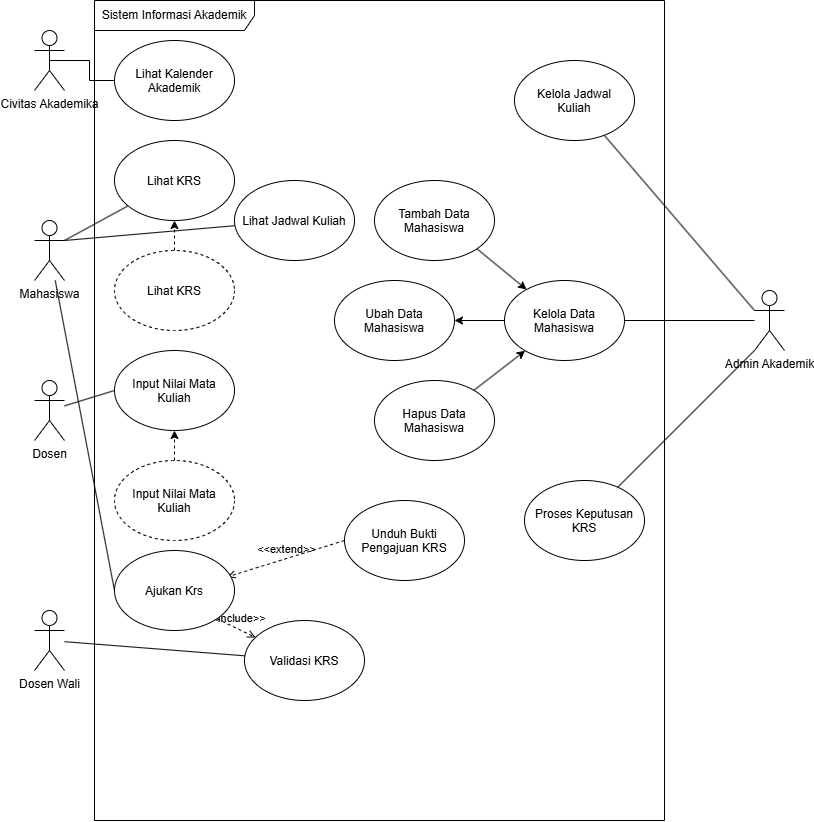

The diagram above was exported from draw.io. Its source (the exported page's mxGraphModel, read from the mxfile embedded in the PNG):
<mxGraphModel dx="1030" dy="626" grid="1" gridSize="10" guides="1" tooltips="1" connect="1" arrows="1" fold="1" page="1" pageScale="1" pageWidth="850" pageHeight="1100" math="0" shadow="0">
  <root>
    <mxCell id="0" />
    <mxCell id="1" parent="0" />
    <mxCell id="8mDISvY8zYS-QhIGtrvm-25" edge="1" parent="1" source="8mDISvY8zYS-QhIGtrvm-1" style="edgeStyle=orthogonalEdgeStyle;shape=wire;rounded=0;orthogonalLoop=1;jettySize=auto;html=1;exitX=0.5;exitY=0.5;exitDx=0;exitDy=0;exitPerimeter=0;entryX=0;entryY=0.5;entryDx=0;entryDy=0;dashed=1;endArrow=none;endFill=0;" target="8mDISvY8zYS-QhIGtrvm-7">
      <mxGeometry relative="1" as="geometry" />
    </mxCell>
    <mxCell id="8mDISvY8zYS-QhIGtrvm-1" parent="1" style="shape=umlActor;verticalLabelPosition=bottom;verticalAlign=top;html=1;" value="Civitas Akademika" vertex="1">
      <mxGeometry height="60" width="30" x="40" y="120" as="geometry" />
    </mxCell>
    <mxCell id="8mDISvY8zYS-QhIGtrvm-28" edge="1" parent="1" source="8mDISvY8zYS-QhIGtrvm-2" style="edgeStyle=none;shape=wire;rounded=0;orthogonalLoop=1;jettySize=auto;html=1;exitX=1;exitY=0.3333333333333333;exitDx=0;exitDy=0;exitPerimeter=0;dashed=1;endArrow=none;endFill=0;" target="8mDISvY8zYS-QhIGtrvm-13">
      <mxGeometry relative="1" as="geometry" />
    </mxCell>
    <mxCell id="8mDISvY8zYS-QhIGtrvm-33" edge="1" parent="1" source="8mDISvY8zYS-QhIGtrvm-2" style="edgeStyle=none;shape=wire;rounded=0;orthogonalLoop=1;jettySize=auto;html=1;exitX=1;exitY=0.3333333333333333;exitDx=0;exitDy=0;exitPerimeter=0;dashed=1;endArrow=none;endFill=0;" target="8mDISvY8zYS-QhIGtrvm-12">
      <mxGeometry relative="1" as="geometry" />
    </mxCell>
    <mxCell id="8mDISvY8zYS-QhIGtrvm-34" edge="1" parent="1" source="8mDISvY8zYS-QhIGtrvm-2" style="edgeStyle=none;shape=wire;rounded=0;orthogonalLoop=1;jettySize=auto;html=1;entryX=0;entryY=0.5;entryDx=0;entryDy=0;dashed=1;endArrow=none;endFill=0;" target="8mDISvY8zYS-QhIGtrvm-20">
      <mxGeometry relative="1" as="geometry" />
    </mxCell>
    <mxCell id="8mDISvY8zYS-QhIGtrvm-2" parent="1" style="shape=umlActor;verticalLabelPosition=bottom;verticalAlign=top;html=1;" value="Mahasiswa" vertex="1">
      <mxGeometry height="60" width="30" x="40" y="310" as="geometry" />
    </mxCell>
    <mxCell id="8mDISvY8zYS-QhIGtrvm-32" edge="1" parent="1" source="8mDISvY8zYS-QhIGtrvm-3" style="edgeStyle=none;shape=wire;rounded=0;orthogonalLoop=1;jettySize=auto;html=1;entryX=0;entryY=0.5;entryDx=0;entryDy=0;dashed=1;endArrow=none;endFill=0;" target="8mDISvY8zYS-QhIGtrvm-19">
      <mxGeometry relative="1" as="geometry" />
    </mxCell>
    <mxCell id="8mDISvY8zYS-QhIGtrvm-3" parent="1" style="shape=umlActor;verticalLabelPosition=bottom;verticalAlign=top;html=1;" value="Dosen" vertex="1">
      <mxGeometry height="60" width="30" x="40" y="470" as="geometry" />
    </mxCell>
    <mxCell id="8mDISvY8zYS-QhIGtrvm-31" edge="1" parent="1" source="8mDISvY8zYS-QhIGtrvm-4" style="edgeStyle=none;shape=wire;rounded=0;orthogonalLoop=1;jettySize=auto;html=1;dashed=1;endArrow=none;endFill=0;" target="8mDISvY8zYS-QhIGtrvm-21">
      <mxGeometry relative="1" as="geometry" />
    </mxCell>
    <mxCell id="8mDISvY8zYS-QhIGtrvm-4" parent="1" style="shape=umlActor;verticalLabelPosition=bottom;verticalAlign=top;html=1;" value="Dosen Wali" vertex="1">
      <mxGeometry height="60" width="30" x="40" y="700" as="geometry" />
    </mxCell>
    <mxCell id="8mDISvY8zYS-QhIGtrvm-38" edge="1" parent="1" source="8mDISvY8zYS-QhIGtrvm-5" style="edgeStyle=none;shape=wire;rounded=0;orthogonalLoop=1;jettySize=auto;html=1;exitX=0;exitY=0.3333333333333333;exitDx=0;exitDy=0;exitPerimeter=0;dashed=1;endArrow=none;endFill=0;" target="8mDISvY8zYS-QhIGtrvm-14">
      <mxGeometry relative="1" as="geometry" />
    </mxCell>
    <mxCell id="8mDISvY8zYS-QhIGtrvm-39" edge="1" parent="1" source="8mDISvY8zYS-QhIGtrvm-5" style="edgeStyle=none;shape=wire;rounded=0;orthogonalLoop=1;jettySize=auto;html=1;entryX=1;entryY=0.5;entryDx=0;entryDy=0;dashed=1;endArrow=none;endFill=0;" target="8mDISvY8zYS-QhIGtrvm-18">
      <mxGeometry relative="1" as="geometry" />
    </mxCell>
    <mxCell id="8mDISvY8zYS-QhIGtrvm-40" edge="1" parent="1" source="8mDISvY8zYS-QhIGtrvm-5" style="edgeStyle=none;shape=wire;rounded=0;orthogonalLoop=1;jettySize=auto;html=1;exitX=0;exitY=1;exitDx=0;exitDy=0;exitPerimeter=0;dashed=1;endArrow=none;endFill=0;" target="8mDISvY8zYS-QhIGtrvm-23">
      <mxGeometry relative="1" as="geometry" />
    </mxCell>
    <mxCell id="8mDISvY8zYS-QhIGtrvm-5" parent="1" style="shape=umlActor;verticalLabelPosition=bottom;verticalAlign=top;html=1;" value="Admin Akademik" vertex="1">
      <mxGeometry height="60" width="30" x="760" y="380" as="geometry" />
    </mxCell>
    <mxCell id="8mDISvY8zYS-QhIGtrvm-6" parent="1" style="shape=umlFrame;whiteSpace=wrap;html=1;pointerEvents=0;recursiveResize=0;container=1;collapsible=0;width=160;" value="Sistem Informasi Akademik" vertex="1">
      <mxGeometry height="820" width="570" x="100" y="90" as="geometry" />
    </mxCell>
    <mxCell id="8mDISvY8zYS-QhIGtrvm-10" edge="1" parent="8mDISvY8zYS-QhIGtrvm-6" source="8mDISvY8zYS-QhIGtrvm-22" style="html=1;verticalAlign=bottom;labelBackgroundColor=none;endArrow=open;endFill=0;dashed=1;rounded=0;exitX=0;exitY=0.5;exitDx=0;exitDy=0;entryX=0.94;entryY=0.33;entryDx=0;entryDy=0;entryPerimeter=0;" target="8mDISvY8zYS-QhIGtrvm-20" value="&amp;lt;&amp;lt;extend&amp;gt;&amp;gt;">
      <mxGeometry relative="1" width="160" as="geometry">
        <mxPoint x="550" y="580" as="sourcePoint" />
        <mxPoint x="710" y="580" as="targetPoint" />
      </mxGeometry>
    </mxCell>
    <mxCell id="8mDISvY8zYS-QhIGtrvm-11" edge="1" parent="8mDISvY8zYS-QhIGtrvm-6" source="8mDISvY8zYS-QhIGtrvm-20" style="html=1;verticalAlign=bottom;labelBackgroundColor=none;endArrow=open;endFill=0;dashed=1;rounded=0;exitX=1;exitY=1;exitDx=0;exitDy=0;" target="8mDISvY8zYS-QhIGtrvm-21" value="&amp;lt;&amp;lt;include&amp;gt;&amp;gt;">
      <mxGeometry relative="1" width="160" as="geometry">
        <mxPoint x="540" y="630" as="sourcePoint" />
        <mxPoint x="700" y="630" as="targetPoint" />
      </mxGeometry>
    </mxCell>
    <mxCell id="8mDISvY8zYS-QhIGtrvm-7" parent="8mDISvY8zYS-QhIGtrvm-6" style="ellipse;whiteSpace=wrap;html=1;shapeInside=1;" value="Lihat Kalender Akademik" vertex="1">
      <mxGeometry height="80" width="120" x="20" y="40" as="geometry" />
    </mxCell>
    <mxCell id="8mDISvY8zYS-QhIGtrvm-13" parent="8mDISvY8zYS-QhIGtrvm-6" style="ellipse;whiteSpace=wrap;html=1;shapeInside=1;" value="Lihat Jadwal Kuliah" vertex="1">
      <mxGeometry height="80" width="120" x="140" y="180" as="geometry" />
    </mxCell>
    <mxCell id="8mDISvY8zYS-QhIGtrvm-14" parent="8mDISvY8zYS-QhIGtrvm-6" style="ellipse;whiteSpace=wrap;html=1;shapeInside=1;" value="Kelola Jadwal Kuliah" vertex="1">
      <mxGeometry height="80" width="120" x="420" y="60" as="geometry" />
    </mxCell>
    <mxCell id="8mDISvY8zYS-QhIGtrvm-35" edge="1" parent="8mDISvY8zYS-QhIGtrvm-6" source="8mDISvY8zYS-QhIGtrvm-15" style="edgeStyle=none;shape=wire;rounded=0;orthogonalLoop=1;jettySize=auto;html=1;exitX=1;exitY=1;exitDx=0;exitDy=0;dashed=1;" target="8mDISvY8zYS-QhIGtrvm-18">
      <mxGeometry relative="1" as="geometry" />
    </mxCell>
    <mxCell id="8mDISvY8zYS-QhIGtrvm-15" parent="8mDISvY8zYS-QhIGtrvm-6" style="ellipse;whiteSpace=wrap;html=1;shapeInside=1;" value="Tambah Data Mahasiswa" vertex="1">
      <mxGeometry height="80" width="120" x="280" y="180" as="geometry" />
    </mxCell>
    <mxCell id="8mDISvY8zYS-QhIGtrvm-16" parent="8mDISvY8zYS-QhIGtrvm-6" style="ellipse;whiteSpace=wrap;html=1;shapeInside=1;" value="Ubah Data Mahasiswa" vertex="1">
      <mxGeometry height="80" width="120" x="240" y="280" as="geometry" />
    </mxCell>
    <mxCell id="8mDISvY8zYS-QhIGtrvm-36" edge="1" parent="8mDISvY8zYS-QhIGtrvm-6" source="8mDISvY8zYS-QhIGtrvm-17" style="edgeStyle=none;shape=wire;rounded=0;orthogonalLoop=1;jettySize=auto;html=1;dashed=1;" target="8mDISvY8zYS-QhIGtrvm-18">
      <mxGeometry relative="1" as="geometry" />
    </mxCell>
    <mxCell id="8mDISvY8zYS-QhIGtrvm-17" parent="8mDISvY8zYS-QhIGtrvm-6" style="ellipse;whiteSpace=wrap;html=1;shapeInside=1;" value="Hapus Data Mahasiswa" vertex="1">
      <mxGeometry height="80" width="120" x="280" y="380" as="geometry" />
    </mxCell>
    <mxCell id="8mDISvY8zYS-QhIGtrvm-37" edge="1" parent="8mDISvY8zYS-QhIGtrvm-6" source="8mDISvY8zYS-QhIGtrvm-18" style="edgeStyle=none;shape=wire;rounded=0;orthogonalLoop=1;jettySize=auto;html=1;entryX=1;entryY=0.5;entryDx=0;entryDy=0;dashed=1;" target="8mDISvY8zYS-QhIGtrvm-16">
      <mxGeometry relative="1" as="geometry" />
    </mxCell>
    <mxCell id="8mDISvY8zYS-QhIGtrvm-18" parent="8mDISvY8zYS-QhIGtrvm-6" style="ellipse;whiteSpace=wrap;html=1;shapeInside=1;" value="Kelola Data Mahasiswa" vertex="1">
      <mxGeometry height="80" width="120" x="410" y="280" as="geometry" />
    </mxCell>
    <mxCell id="8mDISvY8zYS-QhIGtrvm-29" edge="1" parent="8mDISvY8zYS-QhIGtrvm-6" source="8mDISvY8zYS-QhIGtrvm-9" style="edgeStyle=none;rounded=0;orthogonalLoop=1;jettySize=auto;html=1;dashed=1;" target="8mDISvY8zYS-QhIGtrvm-12" value="">
      <mxGeometry relative="1" as="geometry" />
    </mxCell>
    <mxCell id="8mDISvY8zYS-QhIGtrvm-9" parent="8mDISvY8zYS-QhIGtrvm-6" style="ellipse;whiteSpace=wrap;html=1;shapeInside=1;dashed=1;" value="Lihat KRS" vertex="1">
      <mxGeometry height="80" width="120" x="20" y="250" as="geometry" />
    </mxCell>
    <mxCell id="8mDISvY8zYS-QhIGtrvm-19" parent="8mDISvY8zYS-QhIGtrvm-6" style="ellipse;whiteSpace=wrap;html=1;shapeInside=1;" value="Input Nilai Mata Kuliah" vertex="1">
      <mxGeometry height="80" width="120" x="20" y="350" as="geometry" />
    </mxCell>
    <mxCell id="8mDISvY8zYS-QhIGtrvm-20" parent="8mDISvY8zYS-QhIGtrvm-6" style="ellipse;whiteSpace=wrap;html=1;shapeInside=1;" value="Ajukan Krs" vertex="1">
      <mxGeometry height="80" width="120" x="20" y="550" as="geometry" />
    </mxCell>
    <mxCell id="8mDISvY8zYS-QhIGtrvm-21" parent="8mDISvY8zYS-QhIGtrvm-6" style="ellipse;whiteSpace=wrap;html=1;shapeInside=1;" value="Validasi KRS" vertex="1">
      <mxGeometry height="80" width="120" x="150" y="620" as="geometry" />
    </mxCell>
    <mxCell id="8mDISvY8zYS-QhIGtrvm-22" parent="8mDISvY8zYS-QhIGtrvm-6" style="ellipse;whiteSpace=wrap;html=1;shapeInside=1;" value="Unduh Bukti Pengajuan KRS" vertex="1">
      <mxGeometry height="80" width="120" x="250" y="500" as="geometry" />
    </mxCell>
    <mxCell id="8mDISvY8zYS-QhIGtrvm-23" parent="8mDISvY8zYS-QhIGtrvm-6" style="ellipse;whiteSpace=wrap;html=1;shapeInside=1;" value="Proses Keputusan KRS" vertex="1">
      <mxGeometry height="80" width="120" x="430" y="480" as="geometry" />
    </mxCell>
    <mxCell id="8mDISvY8zYS-QhIGtrvm-30" edge="1" parent="8mDISvY8zYS-QhIGtrvm-6" source="8mDISvY8zYS-QhIGtrvm-24" style="edgeStyle=none;rounded=0;orthogonalLoop=1;jettySize=auto;html=1;dashed=1;" target="8mDISvY8zYS-QhIGtrvm-19" value="">
      <mxGeometry relative="1" as="geometry" />
    </mxCell>
    <mxCell id="8mDISvY8zYS-QhIGtrvm-24" parent="8mDISvY8zYS-QhIGtrvm-6" style="ellipse;whiteSpace=wrap;html=1;shapeInside=1;dashed=1;" value="&lt;div&gt;&lt;br&gt;&lt;/div&gt;&lt;div&gt;Input Nilai Mata Kuliah&lt;/div&gt;" vertex="1">
      <mxGeometry height="80" width="120" x="20" y="460" as="geometry" />
    </mxCell>
    <mxCell id="8mDISvY8zYS-QhIGtrvm-12" parent="8mDISvY8zYS-QhIGtrvm-6" style="ellipse;whiteSpace=wrap;html=1;shapeInside=1;" value="Lihat KRS" vertex="1">
      <mxGeometry height="80" width="120" x="20" y="140" as="geometry" />
    </mxCell>
  </root>
</mxGraphModel>